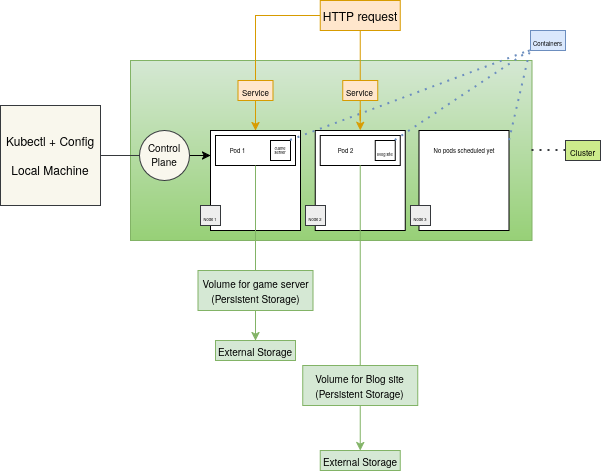

The diagram above was exported from draw.io. Its source (the exported page's mxGraphModel, read from the mxfile embedded in the PNG):
<mxGraphModel dx="676" dy="496" grid="1" gridSize="10" guides="1" tooltips="1" connect="1" arrows="1" fold="1" page="1" pageScale="1" pageWidth="850" pageHeight="1100" math="0" shadow="0">
  <root>
    <mxCell id="0" />
    <mxCell id="1" parent="0" />
    <mxCell id="4qEOLIkUKkq2lxpVKGBZ-26" parent="1" style="rounded=0;whiteSpace=wrap;html=1;fillColor=#d5e8d4;strokeColor=#82b366;gradientColor=#97d077;" value="" vertex="1">
      <mxGeometry height="180" width="401.5" x="160" y="270" as="geometry" />
    </mxCell>
    <mxCell id="4qEOLIkUKkq2lxpVKGBZ-19" parent="1" style="whiteSpace=wrap;html=1;aspect=fixed;fillColor=#f9f7ed;strokeColor=#36393d;" value="&lt;div&gt;Kubectl + Config&lt;/div&gt;&lt;div&gt;&lt;br&gt;&lt;/div&gt;&lt;div&gt;Local Machine&lt;/div&gt;" vertex="1">
      <mxGeometry height="100" width="100" x="30" y="315" as="geometry" />
    </mxCell>
    <mxCell id="4qEOLIkUKkq2lxpVKGBZ-23" parent="1" style="text;html=1;whiteSpace=wrap;align=center;verticalAlign=middle;rounded=0;fillColor=#cdeb8b;strokeColor=#36393d;" value="&lt;font style=&quot;font-size: 8px;&quot;&gt;Cluster&lt;/font&gt;" vertex="1">
      <mxGeometry height="20" width="35" x="595" y="350" as="geometry" />
    </mxCell>
    <mxCell id="4qEOLIkUKkq2lxpVKGBZ-30" parent="1" style="rounded=0;whiteSpace=wrap;html=1;" value="" vertex="1">
      <mxGeometry height="100" width="90" x="240" y="340" as="geometry" />
    </mxCell>
    <mxCell id="4qEOLIkUKkq2lxpVKGBZ-31" parent="1" style="rounded=0;whiteSpace=wrap;html=1;fillColor=none;" value="" vertex="1">
      <mxGeometry height="30" width="80" x="245" y="345" as="geometry" />
    </mxCell>
    <mxCell id="4qEOLIkUKkq2lxpVKGBZ-32" parent="1" style="whiteSpace=wrap;html=1;aspect=fixed;fillColor=none;fontSize=4;" value="Game server" vertex="1">
      <mxGeometry height="20" width="20" x="300" y="350" as="geometry" />
    </mxCell>
    <mxCell id="4qEOLIkUKkq2lxpVKGBZ-33" parent="1" style="text;html=1;whiteSpace=wrap;strokeColor=none;fillColor=none;align=center;verticalAlign=middle;rounded=0;fontSize=6;" value="Pod 1" vertex="1">
      <mxGeometry height="20" width="35" x="250" y="350" as="geometry" />
    </mxCell>
    <mxCell id="4qEOLIkUKkq2lxpVKGBZ-34" parent="1" style="rounded=0;whiteSpace=wrap;html=1;" value="" vertex="1">
      <mxGeometry height="100" width="90" x="344.75" y="340" as="geometry" />
    </mxCell>
    <mxCell id="4qEOLIkUKkq2lxpVKGBZ-35" parent="1" style="rounded=0;whiteSpace=wrap;html=1;fillColor=none;" value="" vertex="1">
      <mxGeometry height="30" width="80" x="349.75" y="345" as="geometry" />
    </mxCell>
    <mxCell id="4qEOLIkUKkq2lxpVKGBZ-36" parent="1" style="whiteSpace=wrap;html=1;aspect=fixed;fillColor=none;" value="&lt;font style=&quot;font-size: 4px;&quot;&gt;Blog site&lt;/font&gt;" vertex="1">
      <mxGeometry height="20" width="20" x="404.75" y="350" as="geometry" />
    </mxCell>
    <mxCell id="4qEOLIkUKkq2lxpVKGBZ-44" edge="1" parent="1" source="4qEOLIkUKkq2lxpVKGBZ-38" style="edgeStyle=orthogonalEdgeStyle;rounded=0;orthogonalLoop=1;jettySize=auto;html=1;entryX=0.5;entryY=0;entryDx=0;entryDy=0;defaultLabelBackgroundColor=page;labelPadding=0 4;fillColor=#ffe6cc;strokeColor=#d79b00;flowAnimation=1;shadow=0;" target="4qEOLIkUKkq2lxpVKGBZ-30">
      <mxGeometry relative="1" as="geometry" />
    </mxCell>
    <mxCell id="4qEOLIkUKkq2lxpVKGBZ-38" parent="1" style="whiteSpace=wrap;html=1;fillColor=#ffe6cc;strokeColor=#d79b00;" value="&lt;div&gt;&lt;font style=&quot;font-size: 8px;&quot;&gt;Service&lt;/font&gt;&lt;/div&gt;" vertex="1">
      <mxGeometry height="20" width="35" x="267.5" y="290" as="geometry" />
    </mxCell>
    <mxCell id="4qEOLIkUKkq2lxpVKGBZ-98" edge="1" parent="1" source="4qEOLIkUKkq2lxpVKGBZ-46" style="edgeStyle=orthogonalEdgeStyle;rounded=0;orthogonalLoop=1;jettySize=auto;html=1;defaultLabelBackgroundColor=page;labelPadding=0 4;flowAnimation=1;fillColor=#d5e8d4;strokeColor=#82b366;" target="4qEOLIkUKkq2lxpVKGBZ-99">
      <mxGeometry relative="1" as="geometry" />
    </mxCell>
    <mxCell id="4qEOLIkUKkq2lxpVKGBZ-46" parent="1" style="whiteSpace=wrap;html=1;fillColor=#d5e8d4;strokeColor=#82b366;" value="&lt;div&gt;&lt;font style=&quot;font-size: 10px;&quot;&gt;Volume for game server&lt;/font&gt;&lt;/div&gt;&lt;div&gt;&lt;font style=&quot;font-size: 10px;&quot;&gt;(Persistent Storage)&lt;/font&gt;&lt;/div&gt;" vertex="1">
      <mxGeometry height="40" width="115" x="227.5" y="480" as="geometry" />
    </mxCell>
    <mxCell id="4qEOLIkUKkq2lxpVKGBZ-47" parent="1" style="rounded=0;whiteSpace=wrap;html=1;" value="" vertex="1">
      <mxGeometry height="100" width="90" x="448.5" y="340" as="geometry" />
    </mxCell>
    <mxCell id="4qEOLIkUKkq2lxpVKGBZ-51" parent="1" style="text;html=1;whiteSpace=wrap;strokeColor=none;fillColor=none;align=center;verticalAlign=middle;rounded=0;fontSize=6;" value="Pod 2" vertex="1">
      <mxGeometry height="20" width="35" x="358.25" y="350" as="geometry" />
    </mxCell>
    <mxCell id="4qEOLIkUKkq2lxpVKGBZ-54" edge="1" parent="1" source="4qEOLIkUKkq2lxpVKGBZ-36" style="endArrow=none;dashed=1;html=1;dashPattern=1 3;strokeWidth=2;rounded=0;defaultLabelBackgroundColor=page;labelPadding=0 4;exitX=1;exitY=0;exitDx=0;exitDy=0;entryX=0;entryY=1;entryDx=0;entryDy=0;fillColor=#dae8fc;strokeColor=#6c8ebf;" target="4qEOLIkUKkq2lxpVKGBZ-61" value="">
      <mxGeometry height="50" relative="1" width="50" as="geometry">
        <mxPoint x="450" y="290" as="sourcePoint" />
        <mxPoint x="480" y="250" as="targetPoint" />
      </mxGeometry>
    </mxCell>
    <mxCell id="4qEOLIkUKkq2lxpVKGBZ-55" edge="1" parent="1" source="4qEOLIkUKkq2lxpVKGBZ-32" style="endArrow=none;dashed=1;html=1;dashPattern=1 3;strokeWidth=2;rounded=0;defaultLabelBackgroundColor=page;labelPadding=0 4;exitX=1;exitY=0;exitDx=0;exitDy=0;entryX=0;entryY=1;entryDx=0;entryDy=0;fillColor=#dae8fc;strokeColor=#6c8ebf;" target="4qEOLIkUKkq2lxpVKGBZ-61" value="">
      <mxGeometry height="50" relative="1" width="50" as="geometry">
        <mxPoint x="330" y="310" as="sourcePoint" />
      </mxGeometry>
    </mxCell>
    <mxCell id="4qEOLIkUKkq2lxpVKGBZ-61" parent="1" style="whiteSpace=wrap;html=1;fillColor=#dae8fc;strokeColor=#6c8ebf;" value="&lt;font style=&quot;font-size: 6px;&quot;&gt;Containers&lt;/font&gt;" vertex="1">
      <mxGeometry height="20" width="35" x="560" y="240" as="geometry" />
    </mxCell>
    <mxCell id="4qEOLIkUKkq2lxpVKGBZ-63" edge="1" parent="1" style="endArrow=none;dashed=1;html=1;dashPattern=1 3;strokeWidth=2;rounded=0;defaultLabelBackgroundColor=page;labelPadding=0 4;exitX=1;exitY=0;exitDx=0;exitDy=0;entryX=0;entryY=1;entryDx=0;entryDy=0;fillColor=#dae8fc;strokeColor=#6c8ebf;" target="4qEOLIkUKkq2lxpVKGBZ-61" value="">
      <mxGeometry height="50" relative="1" width="50" as="geometry">
        <mxPoint x="539" y="350" as="sourcePoint" />
        <mxPoint x="642" y="270" as="targetPoint" />
      </mxGeometry>
    </mxCell>
    <mxCell id="4qEOLIkUKkq2lxpVKGBZ-68" edge="1" parent="1" source="4qEOLIkUKkq2lxpVKGBZ-67" style="edgeStyle=orthogonalEdgeStyle;rounded=0;orthogonalLoop=1;jettySize=auto;html=1;entryX=0.5;entryY=0;entryDx=0;entryDy=0;defaultLabelBackgroundColor=page;labelPadding=0 4;endArrow=none;endFill=0;flowAnimation=1;fillColor=#ffe6cc;strokeColor=#d79b00;" target="4qEOLIkUKkq2lxpVKGBZ-38">
      <mxGeometry relative="1" as="geometry" />
    </mxCell>
    <mxCell id="4qEOLIkUKkq2lxpVKGBZ-91" edge="1" parent="1" source="4qEOLIkUKkq2lxpVKGBZ-67" style="edgeStyle=orthogonalEdgeStyle;rounded=0;orthogonalLoop=1;jettySize=auto;html=1;entryX=0.5;entryY=0;entryDx=0;entryDy=0;defaultLabelBackgroundColor=page;labelPadding=0 4;endArrow=none;endFill=0;flowAnimation=1;fillColor=#ffe6cc;strokeColor=#d79b00;" target="4qEOLIkUKkq2lxpVKGBZ-89">
      <mxGeometry relative="1" as="geometry" />
    </mxCell>
    <mxCell id="4qEOLIkUKkq2lxpVKGBZ-67" parent="1" style="rounded=0;whiteSpace=wrap;html=1;fillColor=#ffe6cc;strokeColor=#d79b00;" value="HTTP request" vertex="1">
      <mxGeometry height="30" width="80" x="349.75" y="210" as="geometry" />
    </mxCell>
    <mxCell id="4qEOLIkUKkq2lxpVKGBZ-72" parent="1" style="whiteSpace=wrap;html=1;fillColor=#d5e8d4;strokeColor=#82b366;" value="&lt;div&gt;&lt;font style=&quot;font-size: 10px;&quot;&gt;Volume for Blog site&lt;/font&gt;&lt;/div&gt;&lt;div&gt;&lt;font style=&quot;font-size: 10px;&quot;&gt;(Persistent Storage)&lt;/font&gt;&lt;/div&gt;" vertex="1">
      <mxGeometry height="40" width="115" x="332.25" y="575" as="geometry" />
    </mxCell>
    <mxCell id="4qEOLIkUKkq2lxpVKGBZ-77" edge="1" parent="1" source="4qEOLIkUKkq2lxpVKGBZ-26" style="endArrow=none;dashed=1;html=1;dashPattern=1 3;strokeWidth=2;rounded=0;defaultLabelBackgroundColor=page;labelPadding=0 4;exitX=1;exitY=0.5;exitDx=0;exitDy=0;fillColor=#cdeb8b;strokeColor=#36393d;entryX=0;entryY=0.5;entryDx=0;entryDy=0;" target="4qEOLIkUKkq2lxpVKGBZ-23" value="">
      <mxGeometry height="50" relative="1" width="50" as="geometry">
        <mxPoint x="580" y="405" as="sourcePoint" />
        <mxPoint x="620" y="340" as="targetPoint" />
      </mxGeometry>
    </mxCell>
    <mxCell id="4qEOLIkUKkq2lxpVKGBZ-24" parent="1" style="text;html=1;whiteSpace=wrap;align=center;verticalAlign=middle;rounded=0;fillColor=#eeeeee;strokeColor=#36393d;labelPosition=center;verticalLabelPosition=middle;fontSize=12;" value="&lt;font style=&quot;font-size: 4px;&quot;&gt;Node 1&lt;/font&gt;" vertex="1">
      <mxGeometry height="20" width="20" x="230" y="415" as="geometry" />
    </mxCell>
    <mxCell id="4qEOLIkUKkq2lxpVKGBZ-104" edge="1" parent="1" source="4qEOLIkUKkq2lxpVKGBZ-83" style="edgeStyle=orthogonalEdgeStyle;rounded=0;orthogonalLoop=1;jettySize=auto;html=1;entryX=0;entryY=0.25;entryDx=0;entryDy=0;defaultLabelBackgroundColor=page;labelPadding=0 4;" target="4qEOLIkUKkq2lxpVKGBZ-30">
      <mxGeometry relative="1" as="geometry" />
    </mxCell>
    <mxCell id="4qEOLIkUKkq2lxpVKGBZ-83" parent="1" style="ellipse;whiteSpace=wrap;html=1;shapeInside=1;fillColor=#f9f7ed;strokeColor=#36393d;" value="&lt;font style=&quot;font-size: 10px;&quot;&gt;Control Plane&lt;/font&gt;" vertex="1">
      <mxGeometry height="50" width="50" x="169" y="340" as="geometry" />
    </mxCell>
    <mxCell id="4qEOLIkUKkq2lxpVKGBZ-86" edge="1" parent="1" source="4qEOLIkUKkq2lxpVKGBZ-19" style="endArrow=none;html=1;rounded=0;defaultLabelBackgroundColor=page;labelPadding=0 4;exitX=1;exitY=0.5;exitDx=0;exitDy=0;entryX=0;entryY=0.5;entryDx=0;entryDy=0;fillColor=#f9f7ed;strokeColor=#36393d;" target="4qEOLIkUKkq2lxpVKGBZ-83" value="">
      <mxGeometry height="50" relative="1" width="50" as="geometry">
        <mxPoint x="190" y="395" as="sourcePoint" />
        <mxPoint x="240" y="345" as="targetPoint" />
      </mxGeometry>
    </mxCell>
    <mxCell id="4qEOLIkUKkq2lxpVKGBZ-92" edge="1" parent="1" source="4qEOLIkUKkq2lxpVKGBZ-89" style="edgeStyle=orthogonalEdgeStyle;rounded=0;orthogonalLoop=1;jettySize=auto;html=1;entryX=0.5;entryY=0;entryDx=0;entryDy=0;defaultLabelBackgroundColor=page;labelPadding=0 4;flowAnimation=1;fillColor=#ffe6cc;strokeColor=#d79b00;" target="4qEOLIkUKkq2lxpVKGBZ-34">
      <mxGeometry relative="1" as="geometry" />
    </mxCell>
    <mxCell id="4qEOLIkUKkq2lxpVKGBZ-89" parent="1" style="whiteSpace=wrap;html=1;fillColor=#ffe6cc;strokeColor=#d79b00;" value="&lt;div&gt;&lt;font style=&quot;font-size: 8px;&quot;&gt;Service&lt;/font&gt;&lt;/div&gt;" vertex="1">
      <mxGeometry height="20" width="35" x="372.25" y="290" as="geometry" />
    </mxCell>
    <mxCell id="4qEOLIkUKkq2lxpVKGBZ-71" edge="1" parent="1" source="4qEOLIkUKkq2lxpVKGBZ-31" style="edgeStyle=orthogonalEdgeStyle;rounded=0;orthogonalLoop=1;jettySize=auto;html=1;entryX=0.5;entryY=0;entryDx=0;entryDy=0;defaultLabelBackgroundColor=page;labelPadding=0 4;fillColor=#d5e8d4;strokeColor=#82b366;flowAnimation=1;exitX=0.5;exitY=1;exitDx=0;exitDy=0;endArrow=none;endFill=0;" target="4qEOLIkUKkq2lxpVKGBZ-46">
      <mxGeometry relative="1" as="geometry">
        <mxPoint x="256" y="350" as="sourcePoint" />
        <mxPoint x="255.9999999999999" y="515.0000000000001" as="targetPoint" />
      </mxGeometry>
    </mxCell>
    <mxCell id="4qEOLIkUKkq2lxpVKGBZ-73" edge="1" parent="1" source="4qEOLIkUKkq2lxpVKGBZ-35" style="edgeStyle=orthogonalEdgeStyle;rounded=0;orthogonalLoop=1;jettySize=auto;html=1;entryX=0.5;entryY=0;entryDx=0;entryDy=0;defaultLabelBackgroundColor=page;labelPadding=0 4;fillColor=#d5e8d4;strokeColor=#82b366;flowAnimation=1;exitX=0.5;exitY=1;exitDx=0;exitDy=0;endArrow=none;endFill=0;" target="4qEOLIkUKkq2lxpVKGBZ-72">
      <mxGeometry relative="1" as="geometry" />
    </mxCell>
    <mxCell id="4qEOLIkUKkq2lxpVKGBZ-99" parent="1" style="whiteSpace=wrap;html=1;fillColor=#d5e8d4;strokeColor=#82b366;" value="&lt;font style=&quot;font-size: 10px;&quot;&gt;External Storage&lt;/font&gt;" vertex="1">
      <mxGeometry height="20" width="80" x="245" y="550" as="geometry" />
    </mxCell>
    <mxCell id="4qEOLIkUKkq2lxpVKGBZ-100" edge="1" parent="1" source="4qEOLIkUKkq2lxpVKGBZ-72" style="edgeStyle=orthogonalEdgeStyle;rounded=0;orthogonalLoop=1;jettySize=auto;html=1;defaultLabelBackgroundColor=page;labelPadding=0 4;flowAnimation=1;fillColor=#d5e8d4;strokeColor=#82b366;exitX=0.5;exitY=1;exitDx=0;exitDy=0;" target="4qEOLIkUKkq2lxpVKGBZ-101">
      <mxGeometry relative="1" x="0.0299" as="geometry">
        <mxPoint x="401.5" y="670" as="sourcePoint" />
      </mxGeometry>
    </mxCell>
    <mxCell id="4qEOLIkUKkq2lxpVKGBZ-101" parent="1" style="whiteSpace=wrap;html=1;fillColor=#d5e8d4;strokeColor=#82b366;" value="&lt;font style=&quot;font-size: 10px;&quot;&gt;External Storage&lt;/font&gt;" vertex="1">
      <mxGeometry height="20" width="80" x="349.75" y="660" as="geometry" />
    </mxCell>
    <mxCell id="4qEOLIkUKkq2lxpVKGBZ-105" parent="1" style="text;html=1;whiteSpace=wrap;strokeColor=none;fillColor=none;align=center;verticalAlign=middle;rounded=0;fontSize=6;" value="&lt;font&gt;No pods scheduled yet&lt;/font&gt;" vertex="1">
      <mxGeometry height="20" width="90" x="448.5" y="350" as="geometry" />
    </mxCell>
    <mxCell id="4qEOLIkUKkq2lxpVKGBZ-111" parent="1" style="text;html=1;whiteSpace=wrap;align=center;verticalAlign=middle;rounded=0;fillColor=#eeeeee;strokeColor=#36393d;labelPosition=center;verticalLabelPosition=middle;fontSize=12;" value="&lt;font style=&quot;font-size: 4px;&quot;&gt;Node 2&lt;/font&gt;" vertex="1">
      <mxGeometry height="20" width="20" x="335" y="415" as="geometry" />
    </mxCell>
    <mxCell id="4qEOLIkUKkq2lxpVKGBZ-112" parent="1" style="text;html=1;whiteSpace=wrap;align=center;verticalAlign=middle;rounded=0;fillColor=#eeeeee;strokeColor=#36393d;labelPosition=center;verticalLabelPosition=middle;fontSize=12;" value="&lt;font style=&quot;font-size: 4px;&quot;&gt;Node 3&lt;/font&gt;" vertex="1">
      <mxGeometry height="20" width="20" x="440" y="415" as="geometry" />
    </mxCell>
  </root>
</mxGraphModel>